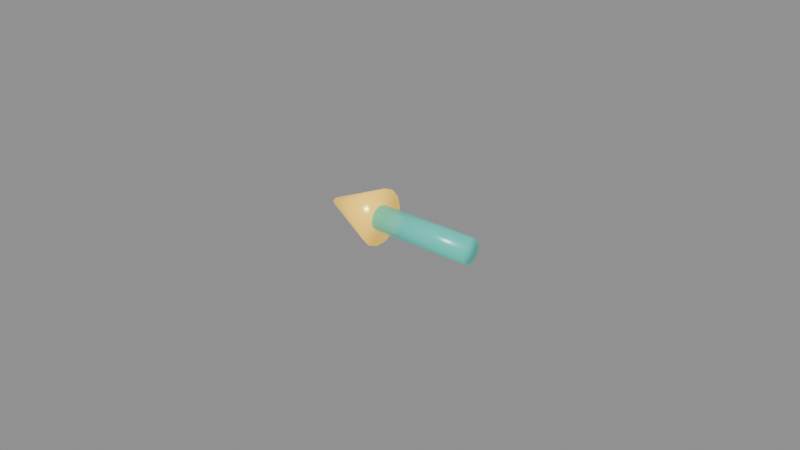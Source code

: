 # Source: Diagram_ConnectorArrow.blend  (saved by Blender 5.3.31; exported with 4.5.12 LTS)
import bpy
from mathutils import Matrix  # noqa: F401  (used for matrix-valued properties, if any)

bpy.ops.wm.read_factory_settings(use_empty=True)
scene = bpy.context.scene
scene.name = 'Scene'

# ---- materials (node trees are filled in below, after node groups)
mat_mat_researcher_teal = bpy.data.materials.new('Mat_Researcher_Teal')
mat_mat_researcher_teal.diffuse_color = (0.06372, 0.4995, 0.42, 1.0)
mat_mat_developer_amber = bpy.data.materials.new('Mat_Developer_Amber')
mat_mat_developer_amber.diffuse_color = (1.0, 0.6209, 0.08354, 1.0)

# ---- material node trees
mat_mat_researcher_teal.use_nodes = True; mat_mat_researcher_teal.node_tree.nodes.clear()
_N = mat_mat_researcher_teal.node_tree.nodes; _L = mat_mat_researcher_teal.node_tree.links
n0 = _N.new('ShaderNodeBsdfPrincipled'); n0.name = 'Principled BSDF'; n0.location = (-200, 100)
n0.inputs[0].default_value = (0.06372, 0.4995, 0.42, 1.0)
n0.inputs[1].default_value = 0.05
n0.inputs[2].default_value = 0.28
n0.inputs[10].default_value = 0.005
n0.inputs[27].default_value = (0.06372, 0.5071, 0.42, 1.0)
n0.inputs[28].default_value = 0.45
n1 = _N.new('ShaderNodeOutputMaterial'); n1.name = 'Material Output'; n1.location = (200, 100)
_L.new(n0.outputs[0], n1.inputs[0])
n1.is_active_output = True
mat_mat_developer_amber.use_nodes = True; mat_mat_developer_amber.node_tree.nodes.clear()
_N = mat_mat_developer_amber.node_tree.nodes; _L = mat_mat_developer_amber.node_tree.links
n0 = _N.new('ShaderNodeBsdfPrincipled'); n0.name = 'Principled BSDF'; n0.location = (-200, 100)
n0.inputs[0].default_value = (1.0, 0.6209, 0.08354, 1.0)
n0.inputs[1].default_value = 0.1
n0.inputs[2].default_value = 0.25
n0.inputs[10].default_value = 0.005
n0.inputs[27].default_value = (1.0, 0.6209, 0.08354, 1.0)
n0.inputs[28].default_value = 0.75
n1 = _N.new('ShaderNodeOutputMaterial'); n1.name = 'Material Output'; n1.location = (200, 100)
_L.new(n0.outputs[0], n1.inputs[0])
n1.is_active_output = True

# ---- meshes
me_cylinder = bpy.data.meshes.new('Cylinder')
me_cylinder.from_pydata([(0.0, 0.004, -0.018), (0.0, 0.004, 0.018), (0.002, 0.003464, -0.018), (0.002, 0.003464, 0.018), (0.003464, 0.002, -0.018), (0.003464, 0.002, 0.018), (0.004, 0.0, -0.018), (0.004, 0.0, 0.018), (0.003464, -0.002, -0.018), (0.003464, -0.002, 0.018), (0.002, -0.003464, -0.018), (0.002, -0.003464, 0.018), (0.0, -0.004, -0.018), (0.0, -0.004, 0.018), (-0.002, -0.003464, -0.018), (-0.002, -0.003464, 0.018), (-0.003464, -0.002, -0.018), (-0.003464, -0.002, 0.018), (-0.004, 0.0, -0.018), (-0.004, 0.0, 0.018), (-0.003464, 0.002, -0.018), (-0.003464, 0.002, 0.018), (-0.002, 0.003464, -0.018), (-0.002, 0.003464, 0.018)], [], [(0, 1, 3, 2), (2, 3, 5, 4), (4, 5, 7, 6), (6, 7, 9, 8), (8, 9, 11, 10), (10, 11, 13, 12), (12, 13, 15, 14), (14, 15, 17, 16), (16, 17, 19, 18), (18, 19, 21, 20), (3, 1, 23, 21, 19, 17, 15, 13, 11, 9, 7, 5), (20, 21, 23, 22), (22, 23, 1, 0), (0, 2, 4, 6, 8, 10, 12, 14, 16, 18, 20, 22)])
me_cylinder.polygons.foreach_set('use_smooth', [True] * 14)
_uv = me_cylinder.uv_layers.new(name='UVMap')
_uv.uv.foreach_set('vector', [1.0, 0.5, 1.0, 1.0, 0.9167, 1.0, 0.9167, 0.5, 0.9167, 0.5, 0.9167, 1.0, 0.8333, 1.0, 0.8333, 0.5, 0.8333, 0.5, 0.8333, 1.0, 0.75, 1.0, 0.75, 0.5, 0.75, 0.5, 0.75, 1.0, 0.6667, 1.0, 0.6667, 0.5, 0.6667, 0.5, 0.6667, 1.0, 0.5833, 1.0, 0.5833, 0.5, 0.5833, 0.5, 0.5833, 1.0, 0.5, 1.0, 0.5, 0.5, 0.5, 0.5, 0.5, 1.0, 0.4167, 1.0, 0.4167, 0.5, 0.4167, 0.5, 0.4167, 1.0, 0.3333, 1.0, 0.3333, 0.5, 0.3333, 0.5, 0.3333, 1.0, 0.25, 1.0, 0.25, 0.5, 0.25, 0.5, 0.25, 1.0, 0.1667, 1.0, 0.1667, 0.5, 0.37, 0.4578, 0.25, 0.49, 0.13, 0.4578, 0.04215, 0.37, 0.01, 0.25, 0.04215, 0.13, 0.13, 0.04215, 0.25, 0.01, 0.37, 0.04215, 0.4578, 0.13, 0.49, 0.25, 0.4578, 0.37, 0.1667, 0.5, 0.1667, 1.0, 0.08333, 1.0, 0.08333, 0.5, 0.08333, 0.5, 0.08333, 1.0, 7.451e-08, 1.0, 7.451e-08, 0.5, 0.75, 0.49, 0.87, 0.4578, 0.9578, 0.37, 0.99, 0.25, 0.9578, 0.13, 0.87, 0.04215, 0.75, 0.01, 0.63, 0.04215, 0.5422, 0.13, 0.51, 0.25, 0.5422, 0.37, 0.63, 0.4578])
me_cylinder.materials.append(mat_mat_researcher_teal)
me_cylinder.update()
me_cone = bpy.data.meshes.new('Cone')
me_cone.from_pydata([(0.0, 0.009, -0.009), (0.0, 0.001, 0.009), (0.003905, 0.008109, -0.009), (0.0004339, 0.000901, 0.009), (0.007036, 0.005611, -0.009), (0.0007818, 0.0006235, 0.009), (0.008774, 0.002003, -0.009), (0.0009749, 0.0002225, 0.009), (0.008774, -0.002003, -0.009), (0.0009749, -0.0002225, 0.009), (0.007036, -0.005611, -0.009), (0.0007818, -0.0006235, 0.009), (0.003905, -0.008109, -0.009), (0.0004339, -0.000901, 0.009), (0.0, -0.009, -0.009), (0.0, -0.001, 0.009), (-0.003905, -0.008109, -0.009), (-0.0004339, -0.000901, 0.009), (-0.007036, -0.005611, -0.009), (-0.0007818, -0.0006235, 0.009), (-0.008774, -0.002003, -0.009), (-0.0009749, -0.0002225, 0.009), (-0.008774, 0.002003, -0.009), (-0.0009749, 0.0002225, 0.009), (-0.007036, 0.005611, -0.009), (-0.0007818, 0.0006235, 0.009), (-0.003905, 0.008109, -0.009), (-0.0004339, 0.000901, 0.009)], [], [(0, 1, 3, 2), (2, 3, 5, 4), (4, 5, 7, 6), (6, 7, 9, 8), (8, 9, 11, 10), (10, 11, 13, 12), (12, 13, 15, 14), (14, 15, 17, 16), (16, 17, 19, 18), (18, 19, 21, 20), (20, 21, 23, 22), (22, 23, 25, 24), (3, 1, 27, 25, 23, 21, 19, 17, 15, 13, 11, 9, 7, 5), (24, 25, 27, 26), (26, 27, 1, 0), (0, 2, 4, 6, 8, 10, 12, 14, 16, 18, 20, 22, 24, 26)])
me_cone.polygons.foreach_set('use_smooth', [True] * 16)
_uv = me_cone.uv_layers.new(name='UVMap')
_uv.uv.foreach_set('vector', [1.0, 0.5, 1.0, 1.0, 0.9286, 1.0, 0.9286, 0.5, 0.9286, 0.5, 0.9286, 1.0, 0.8571, 1.0, 0.8571, 0.5, 0.8571, 0.5, 0.8571, 1.0, 0.7857, 1.0, 0.7857, 0.5, 0.7857, 0.5, 0.7857, 1.0, 0.7143, 1.0, 0.7143, 0.5, 0.7143, 0.5, 0.7143, 1.0, 0.6429, 1.0, 0.6429, 0.5, 0.6429, 0.5, 0.6429, 1.0, 0.5714, 1.0, 0.5714, 0.5, 0.5714, 0.5, 0.5714, 1.0, 0.5, 1.0, 0.5, 0.5, 0.5, 0.5, 0.5, 1.0, 0.4286, 1.0, 0.4286, 0.5, 0.4286, 0.5, 0.4286, 1.0, 0.3571, 1.0, 0.3571, 0.5, 0.3571, 0.5, 0.3571, 1.0, 0.2857, 1.0, 0.2857, 0.5, 0.2857, 0.5, 0.2857, 1.0, 0.2143, 1.0, 0.2143, 0.5, 0.2143, 0.5, 0.2143, 1.0, 0.1429, 1.0, 0.1429, 0.5, 0.3541, 0.4662, 0.25, 0.49, 0.1459, 0.4662, 0.06236, 0.3996, 0.01602, 0.3034, 0.01602, 0.1966, 0.06236, 0.1004, 0.1459, 0.03377, 0.25, 0.01, 0.3541, 0.03377, 0.4376, 0.1004, 0.484, 0.1966, 0.484, 0.3034, 0.4376, 0.3996, 0.1429, 0.5, 0.1429, 1.0, 0.07143, 1.0, 0.07143, 0.5, 0.07143, 0.5, 0.07143, 1.0, -1.341e-07, 1.0, -1.341e-07, 0.5, 0.75, 0.49, 0.8541, 0.4662, 0.9376, 0.3996, 0.984, 0.3034, 0.984, 0.1966, 0.9376, 0.1004, 0.8541, 0.03377, 0.75, 0.01, 0.6459, 0.03377, 0.5624, 0.1004, 0.516, 0.1966, 0.516, 0.3034, 0.5624, 0.3996, 0.6459, 0.4662])
me_cone.materials.append(mat_mat_developer_amber)
me_cone.update()

# ---- objects
ob_diagram_connectorarrow = bpy.data.objects.new('Diagram_ConnectorArrow', None)
ob_arrow_shaft = bpy.data.objects.new('Arrow_Shaft', me_cylinder)
ob_arrow_head = bpy.data.objects.new('Arrow_Head', me_cone)

# ---- transforms, parenting, visibility, modifiers, constraints
ob_diagram_connectorarrow.location = (0.0, 0.0, 0.0)
ob_arrow_shaft.parent = ob_diagram_connectorarrow
ob_arrow_shaft.location = (0.008, 0.0, 0.015)
ob_arrow_shaft.rotation_euler = (0.0, 1.571, 0.0)
ob_arrow_head.parent = ob_diagram_connectorarrow
ob_arrow_head.location = (-0.016, 0.0, 0.015)
ob_arrow_head.rotation_euler = (0.0, -1.571, 0.0)

# ---- collection membership
scene.collection.objects.link(ob_diagram_connectorarrow)
scene.collection.objects.link(ob_arrow_shaft)
scene.collection.objects.link(ob_arrow_head)

# ---- scene / render settings (as saved in the file)
scene.frame_start = 1; scene.frame_end = 250; scene.frame_set(1)
scene.render.engine = 'BLENDER_EEVEE_NEXT'
scene.render.bake_bias = 0.0
scene.render.bake_samples = 0
scene.render.compositor_device = 'GPU'
scene.eevee.use_volume_custom_range = False
scene.eevee.fast_gi_thickness_near = 0.1
scene.eevee.fast_gi_thickness_far = 0.0
scene.eevee.ray_tracing_options.screen_trace_thickness = 0.1
bpy.context.view_layer.update()

# ---- added for rendering (the .blend has no active camera and no usable light): camera, sun + grey world if the file has none
cam_auto = bpy.data.cameras.new('AutoCamera')
cam_auto.lens = 50.0
cam_auto.sensor_width = 36.0
cam_auto.clip_end = 1000.0
ob_auto_camera = bpy.data.objects.new('AutoCamera', cam_auto)
scene.collection.objects.link(ob_auto_camera)
ob_auto_camera.location = (0.185545, -0.222054, 0.163036)
ob_auto_camera.rotation_euler = (1.09748, -7.21219e-08, 0.694738)
scene.camera = ob_auto_camera
light_auto_sun = bpy.data.lights.new('AutoSun', 'SUN')
light_auto_sun.energy = 3.0
light_auto_sun.angle = 0.0523599
ob_auto_sun = bpy.data.objects.new('AutoSun', light_auto_sun)
scene.collection.objects.link(ob_auto_sun)
ob_auto_sun.rotation_euler = (0.872665, 0.174533, 0.523599)
if scene.world is None:
    world_auto = bpy.data.worlds.new('AutoWorld')
    world_auto.color = (0.3, 0.3, 0.3)
    scene.world = world_auto
bpy.context.view_layer.update()
